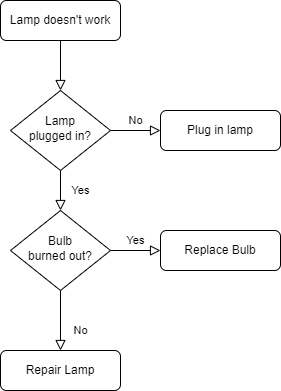

The diagram above was exported from draw.io. Its source (the exported page's mxGraphModel, read from the mxfile embedded in the PNG):
<mxGraphModel dx="1554" dy="865" grid="1" gridSize="10" guides="1" tooltips="1" connect="1" arrows="1" fold="1" page="1" pageScale="1" pageWidth="827" pageHeight="1169" math="0" shadow="0">
  <root>
    <mxCell id="WIyWlLk6GJQsqaUBKTNV-0" />
    <mxCell id="WIyWlLk6GJQsqaUBKTNV-1" parent="WIyWlLk6GJQsqaUBKTNV-0" />
    <mxCell id="WIyWlLk6GJQsqaUBKTNV-2" value="" style="rounded=0;html=1;jettySize=auto;orthogonalLoop=1;fontSize=11;endArrow=block;endFill=0;endSize=8;strokeWidth=1;shadow=0;labelBackgroundColor=none;edgeStyle=orthogonalEdgeStyle;" parent="WIyWlLk6GJQsqaUBKTNV-1" source="WIyWlLk6GJQsqaUBKTNV-3" target="WIyWlLk6GJQsqaUBKTNV-6" edge="1">
      <mxGeometry relative="1" as="geometry" />
    </mxCell>
    <mxCell id="WIyWlLk6GJQsqaUBKTNV-3" value="Lamp doesn't work" style="rounded=1;whiteSpace=wrap;html=1;fontSize=12;glass=0;strokeWidth=1;shadow=0;" parent="WIyWlLk6GJQsqaUBKTNV-1" vertex="1">
      <mxGeometry x="160" y="80" width="120" height="40" as="geometry" />
    </mxCell>
    <mxCell id="WIyWlLk6GJQsqaUBKTNV-4" value="Yes" style="rounded=0;html=1;jettySize=auto;orthogonalLoop=1;fontSize=11;endArrow=block;endFill=0;endSize=8;strokeWidth=1;shadow=0;labelBackgroundColor=none;edgeStyle=orthogonalEdgeStyle;" parent="WIyWlLk6GJQsqaUBKTNV-1" source="WIyWlLk6GJQsqaUBKTNV-6" target="WIyWlLk6GJQsqaUBKTNV-10" edge="1">
      <mxGeometry y="20" relative="1" as="geometry">
        <mxPoint as="offset" />
      </mxGeometry>
    </mxCell>
    <mxCell id="WIyWlLk6GJQsqaUBKTNV-5" value="No" style="edgeStyle=orthogonalEdgeStyle;rounded=0;html=1;jettySize=auto;orthogonalLoop=1;fontSize=11;endArrow=block;endFill=0;endSize=8;strokeWidth=1;shadow=0;labelBackgroundColor=none;" parent="WIyWlLk6GJQsqaUBKTNV-1" source="WIyWlLk6GJQsqaUBKTNV-6" target="WIyWlLk6GJQsqaUBKTNV-7" edge="1">
      <mxGeometry y="10" relative="1" as="geometry">
        <mxPoint as="offset" />
      </mxGeometry>
    </mxCell>
    <mxCell id="WIyWlLk6GJQsqaUBKTNV-6" value="Lamp&lt;br&gt;plugged in?" style="rhombus;whiteSpace=wrap;html=1;shadow=0;fontFamily=Helvetica;fontSize=12;align=center;strokeWidth=1;spacing=6;spacingTop=-4;" parent="WIyWlLk6GJQsqaUBKTNV-1" vertex="1">
      <mxGeometry x="170" y="170" width="100" height="80" as="geometry" />
    </mxCell>
    <mxCell id="WIyWlLk6GJQsqaUBKTNV-7" value="Plug in lamp" style="rounded=1;whiteSpace=wrap;html=1;fontSize=12;glass=0;strokeWidth=1;shadow=0;" parent="WIyWlLk6GJQsqaUBKTNV-1" vertex="1">
      <mxGeometry x="320" y="190" width="120" height="40" as="geometry" />
    </mxCell>
    <mxCell id="WIyWlLk6GJQsqaUBKTNV-8" value="No" style="rounded=0;html=1;jettySize=auto;orthogonalLoop=1;fontSize=11;endArrow=block;endFill=0;endSize=8;strokeWidth=1;shadow=0;labelBackgroundColor=none;edgeStyle=orthogonalEdgeStyle;" parent="WIyWlLk6GJQsqaUBKTNV-1" source="WIyWlLk6GJQsqaUBKTNV-10" target="WIyWlLk6GJQsqaUBKTNV-11" edge="1">
      <mxGeometry x="0.3333" y="20" relative="1" as="geometry">
        <mxPoint as="offset" />
      </mxGeometry>
    </mxCell>
    <mxCell id="WIyWlLk6GJQsqaUBKTNV-9" value="Yes" style="edgeStyle=orthogonalEdgeStyle;rounded=0;html=1;jettySize=auto;orthogonalLoop=1;fontSize=11;endArrow=block;endFill=0;endSize=8;strokeWidth=1;shadow=0;labelBackgroundColor=none;" parent="WIyWlLk6GJQsqaUBKTNV-1" source="WIyWlLk6GJQsqaUBKTNV-10" target="WIyWlLk6GJQsqaUBKTNV-12" edge="1">
      <mxGeometry y="10" relative="1" as="geometry">
        <mxPoint as="offset" />
      </mxGeometry>
    </mxCell>
    <mxCell id="WIyWlLk6GJQsqaUBKTNV-10" value="Bulb&lt;br&gt;burned out?" style="rhombus;whiteSpace=wrap;html=1;shadow=0;fontFamily=Helvetica;fontSize=12;align=center;strokeWidth=1;spacing=6;spacingTop=-4;" parent="WIyWlLk6GJQsqaUBKTNV-1" vertex="1">
      <mxGeometry x="170" y="290" width="100" height="80" as="geometry" />
    </mxCell>
    <mxCell id="WIyWlLk6GJQsqaUBKTNV-11" value="Repair Lamp" style="rounded=1;whiteSpace=wrap;html=1;fontSize=12;glass=0;strokeWidth=1;shadow=0;" parent="WIyWlLk6GJQsqaUBKTNV-1" vertex="1">
      <mxGeometry x="160" y="430" width="120" height="40" as="geometry" />
    </mxCell>
    <mxCell id="WIyWlLk6GJQsqaUBKTNV-12" value="Replace Bulb" style="rounded=1;whiteSpace=wrap;html=1;fontSize=12;glass=0;strokeWidth=1;shadow=0;" parent="WIyWlLk6GJQsqaUBKTNV-1" vertex="1">
      <mxGeometry x="320" y="310" width="120" height="40" as="geometry" />
    </mxCell>
  </root>
</mxGraphModel>